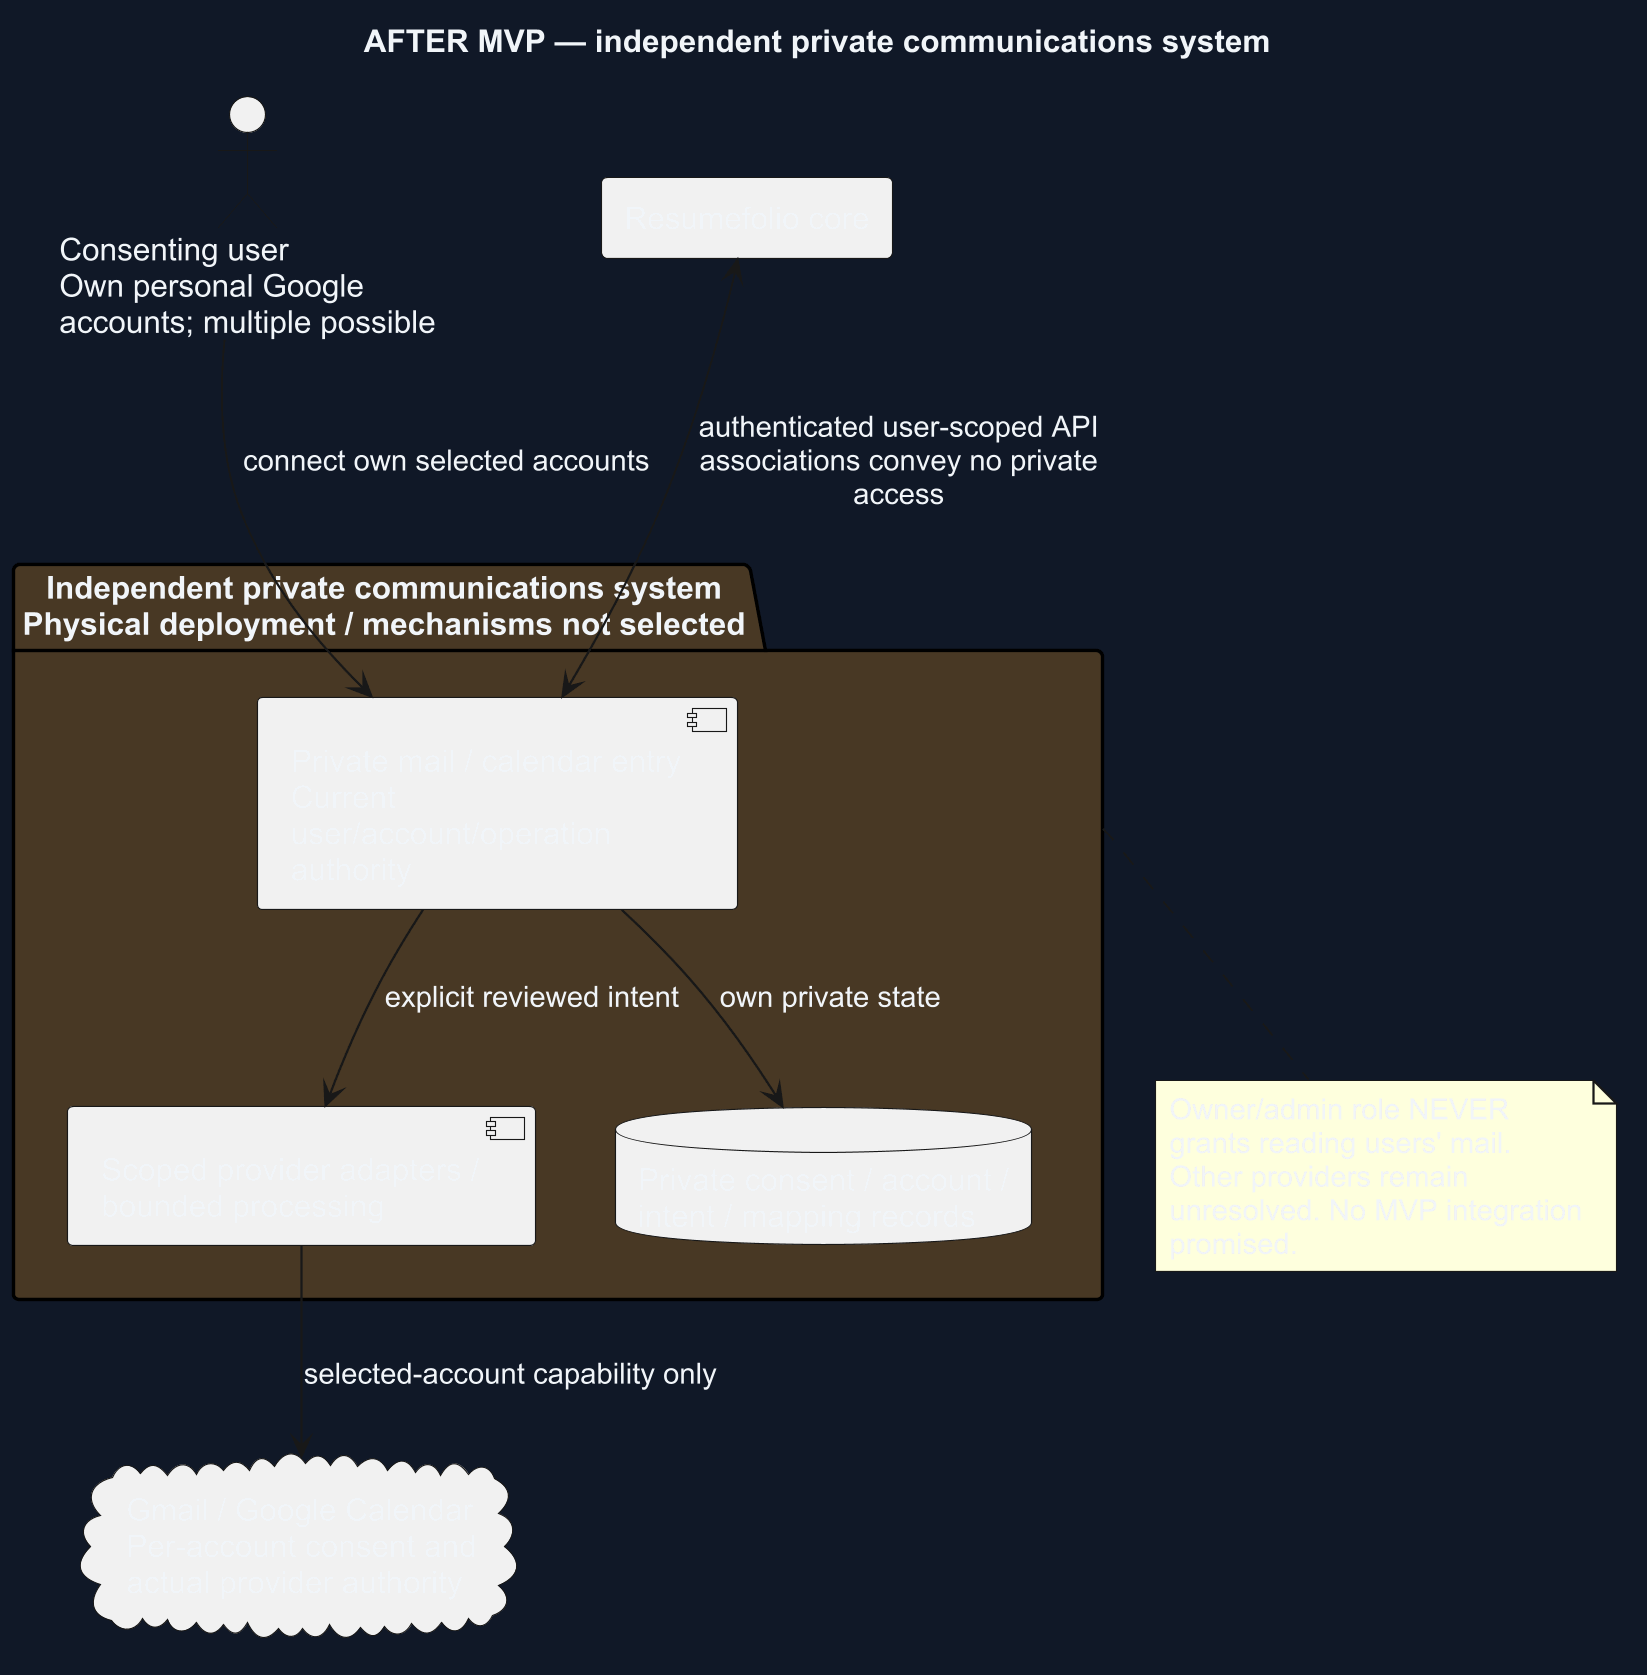

The diagram above was rendered by PlantUML. Its source (embedded in the PNG):
@startuml
' OWNER-MVP-2026-11-04 review: Future communications. Make communications independent from core and record per-user/multiple-account consent and no admin mail-reading authority.
title AFTER MVP — independent private communications system
skinparam backgroundColor #101827
skinparam defaultFontColor #F1F5F9
skinparam hyperlinkColor #A9D0FF
skinparam dpi 216
skinparam shadowing false
skinparam defaultFontName Arial
skinparam wrapWidth 190
actor "Consenting user\nOwn personal Google accounts; multiple possible" as U
rectangle "Resumefolio core" as CORE
package "Independent private communications system\nPhysical deployment / mechanisms not selected" as COM #483824 {
 component "Private mail / calendar entry\nCurrent user/account/operation authority" as E
 component "Scoped provider adapters / bounded processing" as W
 database "Private consent / account / intent / mapping records" as DB
 E --> W : explicit reviewed intent
 E --> DB : own private state
}
cloud "Gmail / Google Calendar\nPer-account consent and actual provider authority" as G
U --> E : connect own selected accounts
CORE <--> E : authenticated user-scoped API\nassociations convey no private access
W --> G : selected-account capability only
note bottom of COM
 Owner/admin role NEVER grants reading users' mail.
 Other providers remain unresolved. No MVP integration promised.
end note
@enduml